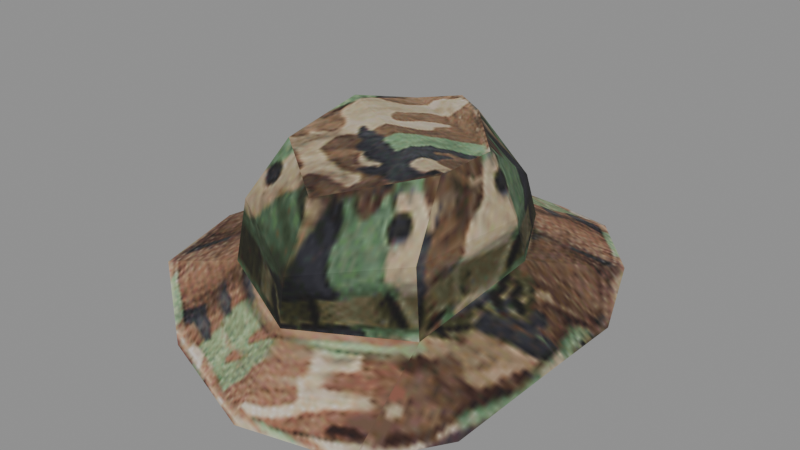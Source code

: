 # Source: recovered_gear_seal_hat_d1f281b69643.blend  (saved by Blender 4.5.92; exported with 4.5.12 LTS)
import bpy
from mathutils import Matrix  # noqa: F401  (used for matrix-valued properties, if any)

bpy.ops.wm.read_factory_settings(use_empty=True)
scene = bpy.context.scene
scene.name = 'Scene'

# ---- images (referenced by path relative to the original .blend; pixels are not part of the script)
import os
ASSET_DIR = os.environ.get("B2B_ASSET_DIR", "")  # directory of the original .blend (textures are referenced by path, not embedded)
HERE = os.path.dirname(os.path.abspath(__file__))  # packed textures are extracted next to this script under _unpacked/

def load_image(name, relpath, width, height, colorspace="sRGB"):
    """Load a texture the original file referenced (path relative to the .blend, or extracted next to this script)."""
    p = next((c for c in (os.path.join(HERE, relpath), os.path.join(ASSET_DIR, relpath)) if relpath and os.path.exists(c)), "")
    if p:
        img = bpy.data.images.load(p, check_existing=True)
        img.name = name
    else:  # same state as the original file: an image datablock whose file is absent (Cycles renders it pink)
        img = bpy.data.images.new(name, width, height)
        img.source = "FILE"
        img.filepath = "//" + (relpath or name)
    img.colorspace_settings.name = colorspace
    return img
img_image_0 = load_image('Image_0', '_unpacked/Image_0.6dfaf330.png', 128, 128, 'sRGB')

# ---- materials (node trees are filled in below, after node groups)
mat_seal01_hat_tif = bpy.data.materials.new('seal01_hat.tif')

# ---- material node trees
mat_seal01_hat_tif.use_nodes = True; mat_seal01_hat_tif.node_tree.nodes.clear()
_N = mat_seal01_hat_tif.node_tree.nodes; _L = mat_seal01_hat_tif.node_tree.links
n0 = _N.new('ShaderNodeBsdfPrincipled'); n0.name = 'Principled BSDF'; n0.location = (10, 300)
n0.inputs[2].default_value = 0.9
n1 = _N.new('ShaderNodeOutputMaterial'); n1.name = 'Material Output'; n1.location = (300, 300)
n2 = _N.new('ShaderNodeTexImage'); n2.name = 'Image Texture'; n2.location = (-440, 210)
n2.label = 'BASE COLOR'
n2.image = img_image_0
_L.new(n0.outputs[0], n1.inputs[0])
_L.new(n2.outputs[0], n0.inputs[0])
n1.is_active_output = True

# ---- meshes
me_seal_hat = bpy.data.meshes.new('seal_hat')
me_seal_hat.from_pydata([(-0.003857, 0.06567, 0.07274), (-0.00538, 0.09143, 0.02807), (-0.05741, 0.06016, 0.03164), (0.02029, 0.05243, 0.07167), (0.06468, 0.005021, 0.06806), (0.05306, 0.06825, 0.02623), (0.06468, 0.005021, 0.06806), (0.08944, 0.001584, 0.02851), (0.05306, 0.06825, 0.02623), (-0.05741, 0.06016, 0.03164), (-0.00538, 0.09143, 0.02807), (-0.06154, 0.06526, -0.005093), (-0.00538, 0.09143, 0.02807), (-0.005617, 0.09819, -0.004127), (-0.06154, 0.06526, -0.005093), (-0.003857, 0.06567, 0.07274), (0.02029, 0.05243, 0.07167), (-0.00538, 0.09143, 0.02807), (0.02029, 0.05243, 0.07167), (0.05306, 0.06825, 0.02623), (-0.00538, 0.09143, 0.02807), (-0.00538, 0.09143, 0.02807), (0.05306, 0.06825, 0.02623), (-0.005617, 0.09819, -0.004127), (0.05306, 0.06825, 0.02623), (0.06028, 0.07193, -0.004624), (-0.005617, 0.09819, -0.004127), (0.006058, -0.1029, 0.05626), (-0.0603, -0.05353, 0.06339), (-0.07675, -0.08159, 0.02274), (-0.146, -0.03762, -0.02935), (-0.1436, 0.03456, -0.0376), (-0.07104, -3.862e-05, -0.009639), (-0.1288, 0.09567, -0.03367), (-0.04673, 0.04748, -0.01019), (-0.07104, -3.862e-05, -0.009639), (-0.146, -0.03762, -0.02935), (-0.07104, -3.862e-05, -0.009639), (-0.06127, -0.06957, -0.02421), (-0.08075, -0.08938, -0.02362), (-0.09365, 0.002472, -0.004364), (-0.146, -0.03762, -0.02935), (-0.146, -0.03762, -0.02935), (-0.1322, -0.1098, -0.03434), (-0.08075, -0.08938, -0.02362), (-0.09365, 0.002472, -0.004364), (-0.06154, 0.06526, -0.005093), (-0.1288, 0.09567, -0.03367), (-0.06154, 0.06526, -0.005093), (-0.005617, 0.09819, -0.004127), (-0.06014, 0.1521, -0.05157), (-0.06014, 0.1521, -0.05157), (-0.09398, 0.1363, -0.04672), (-0.06154, 0.06526, -0.005093), (0.06028, 0.07193, -0.004624), (0.09461, 0.007101, -0.003178), (0.128, 0.08427, -0.02982), (0.128, 0.08427, -0.02982), (0.08702, 0.1268, -0.02657), (0.06028, 0.07193, -0.004624), (0.09461, 0.007101, -0.003178), (0.08075, -0.08665, -0.02571), (0.1558, -0.05379, -0.03143), (-0.07675, -0.08159, 0.02274), (-0.08603, 0.01193, 0.02878), (-0.09365, 0.002472, -0.004364), (0.06595, -0.04864, 0.07015), (0.006058, -0.1029, 0.05626), (0.07815, -0.08718, 0.02705), (0.006058, -0.1029, 0.05626), (0.007233, -0.1294, 0.01268), (0.07815, -0.08718, 0.02705), (0.07815, -0.08718, 0.02705), (0.007233, -0.1294, 0.01268), (0.08075, -0.08665, -0.02571), (0.007233, -0.1294, 0.01268), (0.0009987, -0.1285, -0.02763), (0.08075, -0.08665, -0.02571), (-0.07675, -0.08159, 0.02274), (0.007233, -0.1294, 0.01268), (0.006058, -0.1029, 0.05626), (0.007233, -0.1294, 0.01268), (-0.07675, -0.08159, 0.02274), (0.0009987, -0.1285, -0.02763), (-0.07675, -0.08159, 0.02274), (-0.08075, -0.08938, -0.02362), (0.0009987, -0.1285, -0.02763), (0.08944, 0.001584, 0.02851), (0.07815, -0.08718, 0.02705), (0.09461, 0.007101, -0.003178), (0.07815, -0.08718, 0.02705), (0.08075, -0.08665, -0.02571), (0.09461, 0.007101, -0.003178), (0.06468, 0.005021, 0.06806), (0.06595, -0.04864, 0.07015), (0.08944, 0.001584, 0.02851), (0.06595, -0.04864, 0.07015), (0.07815, -0.08718, 0.02705), (0.08944, 0.001584, 0.02851), (-0.0603, -0.05353, 0.06339), (-0.0568, 0.009755, 0.07646), (-0.07675, -0.08159, 0.02274), (-0.0568, 0.009755, 0.07646), (-0.08603, 0.01193, 0.02878), (-0.07675, -0.08159, 0.02274), (-0.09365, 0.002472, -0.004364), (-0.08075, -0.08938, -0.02362), (-0.07675, -0.08159, 0.02274), (-0.0568, 0.009755, 0.07646), (-0.03207, 0.04901, 0.06894), (-0.08603, 0.01193, 0.02878), (-0.03207, 0.04901, 0.06894), (-0.05741, 0.06016, 0.03164), (-0.08603, 0.01193, 0.02878), (-0.08603, 0.01193, 0.02878), (-0.05741, 0.06016, 0.03164), (-0.09365, 0.002472, -0.004364), (-0.05741, 0.06016, 0.03164), (-0.06154, 0.06526, -0.005093), (-0.09365, 0.002472, -0.004364), (0.05306, 0.06825, 0.02623), (0.08944, 0.001584, 0.02851), (0.06028, 0.07193, -0.004624), (0.08944, 0.001584, 0.02851), (0.09461, 0.007101, -0.003178), (0.06028, 0.07193, -0.004624), (-0.03207, 0.04901, 0.06894), (-0.003857, 0.06567, 0.07274), (-0.05741, 0.06016, 0.03164), (0.0006069, -0.0992, -0.02725), (0.0108, -0.1808, -0.06811), (-0.0715, -0.1547, -0.05725), (-0.0715, -0.1547, -0.05725), (-0.1322, -0.1098, -0.03434), (-0.06127, -0.06957, -0.02421), (-0.06127, -0.06957, -0.02421), (0.0006069, -0.0992, -0.02725), (-0.0715, -0.1547, -0.05725), (-0.06127, -0.06957, -0.02421), (-0.1322, -0.1098, -0.03434), (-0.146, -0.03762, -0.02935), (0.08784, -0.1582, -0.07134), (0.0108, -0.1808, -0.06811), (0.0006069, -0.0992, -0.02725), (0.06097, -0.0675, -0.02579), (0.1379, -0.1208, -0.05317), (0.08784, -0.1582, -0.07134), (0.08784, -0.1582, -0.07134), (0.0006069, -0.0992, -0.02725), (0.06097, -0.0675, -0.02579), (0.1558, -0.05379, -0.03143), (0.1379, -0.1208, -0.05317), (0.06097, -0.0675, -0.02579), (0.07146, 0.003459, -0.00874), (0.1503, 0.0253, -0.04127), (0.1558, -0.05379, -0.03143), (0.1558, -0.05379, -0.03143), (0.06097, -0.0675, -0.02579), (0.07146, 0.003459, -0.00874), (0.03835, 0.1485, -0.03498), (0.08702, 0.1268, -0.02657), (0.04548, 0.05253, -0.009832), (0.128, 0.08427, -0.02982), (0.1503, 0.0253, -0.04127), (0.07146, 0.003459, -0.00874), (0.04548, 0.05253, -0.009832), (0.08702, 0.1268, -0.02657), (0.128, 0.08427, -0.02982), (0.128, 0.08427, -0.02982), (0.07146, 0.003459, -0.00874), (0.04548, 0.05253, -0.009832), (-0.004397, 0.07241, -0.009457), (-0.01494, 0.1512, -0.05138), (0.03835, 0.1485, -0.03498), (-0.06014, 0.1521, -0.05157), (-0.01494, 0.1512, -0.05138), (-0.004397, 0.07241, -0.009457), (0.03835, 0.1485, -0.03498), (0.04548, 0.05253, -0.009832), (-0.004397, 0.07241, -0.009457), (-0.06014, 0.1521, -0.05157), (-0.004397, 0.07241, -0.009457), (-0.04673, 0.04748, -0.01019), (-0.1288, 0.09567, -0.03367), (-0.09398, 0.1363, -0.04672), (-0.04673, 0.04748, -0.01019), (-0.04673, 0.04748, -0.01019), (-0.09398, 0.1363, -0.04672), (-0.06014, 0.1521, -0.05157), (-0.07104, -3.862e-05, -0.009639), (-0.1436, 0.03456, -0.0376), (-0.1288, 0.09567, -0.03367), (0.1558, -0.05379, -0.03143), (0.1503, 0.0253, -0.04127), (0.09461, 0.007101, -0.003178), (0.08075, -0.08665, -0.02571), (0.0009987, -0.1285, -0.02763), (0.08784, -0.1582, -0.07134), (-0.0715, -0.1547, -0.05725), (0.0009987, -0.1285, -0.02763), (-0.08075, -0.08938, -0.02362), (-0.08075, -0.08938, -0.02362), (-0.1322, -0.1098, -0.03434), (-0.0715, -0.1547, -0.05725), (-0.005617, 0.09819, -0.004127), (0.06028, 0.07193, -0.004624), (0.03835, 0.1485, -0.03498), (0.08075, -0.08665, -0.02571), (0.1379, -0.1208, -0.05317), (0.1558, -0.05379, -0.03143), (0.08784, -0.1582, -0.07134), (0.1379, -0.1208, -0.05317), (0.08075, -0.08665, -0.02571), (-0.0715, -0.1547, -0.05725), (0.0108, -0.1808, -0.06811), (0.0009987, -0.1285, -0.02763), (-0.09365, 0.002472, -0.004364), (-0.1436, 0.03456, -0.0376), (-0.146, -0.03762, -0.02935), (-0.1288, 0.09567, -0.03367), (-0.1436, 0.03456, -0.0376), (-0.09365, 0.002472, -0.004364), (-0.005617, 0.09819, -0.004127), (-0.01494, 0.1512, -0.05138), (-0.06014, 0.1521, -0.05157), (0.03835, 0.1485, -0.03498), (-0.01494, 0.1512, -0.05138), (-0.005617, 0.09819, -0.004127), (0.09461, 0.007101, -0.003178), (0.1503, 0.0253, -0.04127), (0.128, 0.08427, -0.02982), (0.0009987, -0.1285, -0.02763), (0.0108, -0.1808, -0.06811), (0.08784, -0.1582, -0.07134), (-0.06154, 0.06526, -0.005093), (-0.09398, 0.1363, -0.04672), (-0.1288, 0.09567, -0.03367), (0.06028, 0.07193, -0.004624), (0.08702, 0.1268, -0.02657), (0.03835, 0.1485, -0.03498), (0.02029, 0.05243, 0.07167), (-0.003857, 0.06567, 0.07274), (-0.03207, 0.04901, 0.06894), (-0.03207, 0.04901, 0.06894), (0.06468, 0.005021, 0.06806), (0.02029, 0.05243, 0.07167), (0.06468, 0.005021, 0.06806), (-0.03207, 0.04901, 0.06894), (-0.0568, 0.009755, 0.07646), (-0.0568, 0.009755, 0.07646), (0.06595, -0.04864, 0.07015), (0.06468, 0.005021, 0.06806), (0.06595, -0.04864, 0.07015), (-0.0568, 0.009755, 0.07646), (-0.0603, -0.05353, 0.06339), (-0.0603, -0.05353, 0.06339), (0.006058, -0.1029, 0.05626), (0.06595, -0.04864, 0.07015)], [], [(0, 1, 2), (3, 4, 5), (6, 7, 8), (9, 10, 11), (12, 13, 14), (15, 16, 17), (18, 19, 20), (21, 22, 23), (24, 25, 26), (27, 28, 29), (30, 31, 32), (33, 34, 35), (36, 37, 38), (39, 40, 41), (42, 43, 44), (45, 46, 47), (48, 49, 50), (51, 52, 53), (54, 55, 56), (57, 58, 59), (60, 61, 62), (63, 64, 65), (66, 67, 68), (69, 70, 71), (72, 73, 74), (75, 76, 77), (78, 79, 80), (81, 82, 83), (84, 85, 86), (87, 88, 89), (90, 91, 92), (93, 94, 95), (96, 97, 98), (99, 100, 101), (102, 103, 104), (105, 106, 107), (108, 109, 110), (111, 112, 113), (114, 115, 116), (117, 118, 119), (120, 121, 122), (123, 124, 125), (126, 127, 128), (129, 130, 131), (132, 133, 134), (135, 136, 137), (138, 139, 140), (141, 142, 143), (144, 145, 146), (147, 148, 149), (150, 151, 152), (153, 154, 155), (156, 157, 158), (159, 160, 161), (162, 163, 164), (165, 166, 167), (168, 169, 170), (171, 172, 173), (174, 175, 176), (177, 178, 179), (180, 181, 182), (183, 184, 185), (186, 187, 188), (189, 190, 191), (192, 193, 194), (195, 196, 197), (198, 199, 200), (201, 202, 203), (204, 205, 206), (207, 208, 209), (210, 211, 212), (213, 214, 215), (216, 217, 218), (219, 220, 221), (222, 223, 224), (225, 226, 227), (228, 229, 230), (231, 232, 233), (234, 235, 236), (237, 238, 239), (240, 241, 242), (243, 244, 245), (246, 247, 248), (249, 250, 251), (252, 253, 254), (255, 256, 257)])
me_seal_hat.polygons.foreach_set('use_smooth', [0, 0, 0, 0, 0, 0, 0, 0, 0, 0, 0, 0, 0, 0, 0, 0, 0, 0, 0, 0, 0, 0, 0, 0, 1, 0, 0, 0, 0, 0, 0, 0, 0, 0, 0, 0, 0, 0, 0, 0, 0, 0, 0, 0, 0, 0, 0, 0, 0, 0, 0, 0, 0, 0, 0, 0, 0, 0, 0, 0, 0, 0, 0, 0, 0, 0, 0, 0, 0, 0, 0, 0, 0, 0, 0, 0, 0, 0, 0, 0, 0, 0, 0, 0, 0, 0])
_uv = me_seal_hat.uv_layers.new(name='UVMap')
_uv.uv.foreach_set('vector', [0.667, 0.03125, 0.6423, 0.1379, 0.8242, 0.1362, 0.5325, 0.02588, 0.2617, 0.01562, 0.4407, 0.1299, 0.2617, 0.01562, 0.2542, 0.1255, 0.4407, 0.1299, 0.8242, 0.1362, 0.6423, 0.1379, 0.8208, 0.2495, 0.6423, 0.1379, 0.6353, 0.2424, 0.8208, 0.2495, 0.667, 0.03125, 0.5325, 0.02588, 0.6423, 0.1379, 0.5325, 0.02588, 0.4407, 0.1299, 0.6423, 0.1379, 0.6423, 0.1379, 0.4407, 0.1299, 0.6353, 0.2424, 0.4407, 0.1299, 0.4429, 0.2354, 0.6353, 0.2424, 0.4639, 0.02368, 0.6663, 0.01807, 0.6416, 0.135, 0.3567, 0.9897, 0.5754, 1.0, 0.4958, 0.8396, 0.8594, 0.9714, 0.7629, 0.8071, 0.4958, 0.8396, 0.3567, 0.9897, 0.4958, 0.8396, 0.2854, 0.7068, 0.2578, 0.7292, 0.4946, 0.8621, 0.3567, 0.9897, 0.3567, 0.9897, 0.1926, 0.9585, 0.2578, 0.7292, 0.4946, 0.8621, 0.8071, 0.823, 0.8594, 0.9714, 0.3228, 0.3933, 0.2188, 0.521, 0.0625, 0.3308, 0.0625, 0.3308, 0.1641, 0.2344, 0.3228, 0.3933, 0.2891, 0.7449, 0.4895, 0.875, 0.2004, 0.9585, 0.2004, 0.9585, 0.0415, 0.7839, 0.2891, 0.7449, 0.4895, 0.875, 0.7734, 0.8464, 0.6692, 0.9949, 0.6416, 0.135, 0.9844, 0.1113, 0.9844, 0.2207, 0.2026, 0.003174, 0.4639, 0.02368, 0.2119, 0.1145, 0.4639, 0.02368, 0.4558, 0.1304, 0.2119, 0.1145, 0.2119, 0.1145, 0.4558, 0.1304, 0.1777, 0.2422, 0.4558, 0.1304, 0.4453, 0.2539, 0.1777, 0.2422, 0.6416, 0.135, 0.4558, 0.1304, 0.4639, 0.02368, 0.4558, 0.1304, 0.6416, 0.135, 0.4453, 0.2539, 0.6416, 0.135, 0.6479, 0.2546, 0.4453, 0.2539, 0.2542, 0.1255, 0.06519, 0.08643, 0.2402, 0.2344, 0.06519, 0.08643, 0.002197, 0.1892, 0.2402, 0.2344, 0.2617, 0.01562, 0.1172, 0.007812, 0.2542, 0.1255, 0.1172, 0.007812, 0.06519, 0.08643, 0.2542, 0.1255, 0.686, 0.01733, 0.9883, 0.007812, 0.6416, 0.135, 0.9883, 0.007812, 0.9844, 0.1113, 0.6416, 0.135, 0.9844, 0.2207, 0.6479, 0.2546, 0.6416, 0.135, 0.9316, 0.005859, 0.7852, 0.02808, 0.9492, 0.1191, 0.7852, 0.02808, 0.8242, 0.1362, 0.9492, 0.1191, 0.9492, 0.1191, 0.8242, 0.1362, 0.9492, 0.2207, 0.8242, 0.1362, 0.8208, 0.2495, 0.9492, 0.2207, 0.4407, 0.1299, 0.2542, 0.1255, 0.4429, 0.2354, 0.2542, 0.1255, 0.2402, 0.2344, 0.4429, 0.2354, 0.7852, 0.02808, 0.667, 0.03125, 0.8242, 0.1362, 0.2705, 0.502, 0.02588, 0.3984, 0.03638, 0.7839, 0.03638, 0.7839, 0.1926, 0.9585, 0.2854, 0.7068, 0.2854, 0.7068, 0.2705, 0.502, 0.03638, 0.7839, 0.2854, 0.7068, 0.1926, 0.9585, 0.3567, 0.9897, 0.1614, 0.2292, 0.02588, 0.3984, 0.2705, 0.502, 0.7532, 0.8186, 0.874, 0.9636, 0.9661, 0.8257, 0.1614, 0.2292, 0.2705, 0.502, 0.3833, 0.3901, 0.6692, 0.9949, 0.874, 0.9636, 0.7532, 0.8186, 0.4885, 0.8467, 0.3984, 1.002, 0.6692, 0.9949, 0.6692, 0.9949, 0.7532, 0.8186, 0.4885, 0.8467, 0.03906, 0.6172, 0.0415, 0.7839, 0.322, 0.7161, 0.2004, 0.9585, 0.3984, 1.002, 0.4885, 0.8467, 0.322, 0.7161, 0.0415, 0.7839, 0.2004, 0.9585, 0.2004, 0.9585, 0.4885, 0.8467, 0.322, 0.7161, 0.2632, 0.5276, 0.04834, 0.4709, 0.03906, 0.6172, 0.0625, 0.3308, 0.04834, 0.4709, 0.2632, 0.5276, 0.03906, 0.6172, 0.322, 0.7161, 0.2632, 0.5276, 0.0625, 0.3308, 0.2632, 0.5276, 0.3589, 0.4087, 0.8594, 0.9714, 0.9453, 0.875, 0.7629, 0.8071, 0.3589, 0.4087, 0.1641, 0.2344, 0.0625, 0.3308, 0.4958, 0.8396, 0.5754, 1.0, 0.8594, 0.9714, 0.6692, 0.9949, 0.3984, 1.002, 0.4895, 0.875, 0.375, 0.3726, 0.2422, 0.4871, 0.1614, 0.2292, 0.03638, 0.7839, 0.2422, 0.4871, 0.2578, 0.7292, 0.2578, 0.7292, 0.1926, 0.9585, 0.03638, 0.7839, 0.2188, 0.521, 0.2891, 0.7449, 0.03906, 0.6172, 0.7734, 0.8464, 0.874, 0.9636, 0.6692, 0.9949, 0.9661, 0.8257, 0.874, 0.9636, 0.7734, 0.8464, 0.03638, 0.7839, 0.02588, 0.3984, 0.2422, 0.4871, 0.4946, 0.8621, 0.5754, 1.0, 0.3567, 0.9897, 0.8594, 0.9714, 0.5754, 1.0, 0.4946, 0.8621, 0.2188, 0.521, 0.04834, 0.4709, 0.0625, 0.3308, 0.03906, 0.6172, 0.04834, 0.4709, 0.2188, 0.521, 0.4895, 0.875, 0.3984, 1.002, 0.2004, 0.9585, 0.2422, 0.4871, 0.02588, 0.3984, 0.1614, 0.2292, 0.8071, 0.823, 0.9453, 0.875, 0.8594, 0.9714, 0.2891, 0.7449, 0.0415, 0.7839, 0.03906, 0.6172, 0.3618, 0.6953, 0.302, 0.5339, 0.3853, 0.375, 0.3853, 0.375, 0.5129, 0.8022, 0.3618, 0.6953, 0.5129, 0.8022, 0.3853, 0.375, 0.5286, 0.2996, 0.5286, 0.2996, 0.7864, 0.7734, 0.5129, 0.8022, 0.7864, 0.7734, 0.5286, 0.2996, 0.729, 0.2866, 0.729, 0.2866, 0.9087, 0.5417, 0.7864, 0.7734])
me_seal_hat.materials.append(mat_seal01_hat_tif)
me_seal_hat.update()
me_seal_hat.normals_split_custom_set([tuple(v) for v in zip(*[iter([-0.4335, 0.7741, 0.4613, -0.4335, 0.7741, 0.4613, -0.4335, 0.7741, 0.4613, 0.5999, 0.5152, 0.612, 0.5999, 0.5152, 0.612, 0.5999, 0.5152, 0.612, 0.7779, 0.4399, 0.4487, 0.7779, 0.4399, 0.4487, 0.7779, 0.4399, 0.4487, -0.4984, 0.8493, 0.1737, -0.4984, 0.8493, 0.1737, -0.4984, 0.8493, 0.1737, -0.5014, 0.846, 0.1813, -0.5014, 0.846, 0.1813, -0.5014, 0.846, 0.1813, 0.4476, 0.7811, 0.4353, 0.4476, 0.7811, 0.4353, 0.4476, 0.7811, 0.4353, 0.3303, 0.7917, 0.5139, 0.3303, 0.7917, 0.5139, 0.3303, 0.7917, 0.5139, 0.3673, 0.9108, 0.1885, 0.3673, 0.9108, 0.1885, 0.3673, 0.9108, 0.1885, 0.3644, 0.9108, 0.1939, 0.3644, 0.9108, 0.1939, 0.3644, 0.9108, 0.1939, -0.422, -0.6572, 0.6245, -0.422, -0.6572, 0.6245, -0.422, -0.6572, 0.6245, 0.3074, -0.1181, -0.9442, 0.3074, -0.1181, -0.9442, 0.3074, -0.1181, -0.9442, 0.2086, -0.118, -0.9709, 0.2086, -0.118, -0.9709, 0.2086, -0.118, -0.9709, 0.1423, 0.2221, -0.9646, 0.1423, 0.2221, -0.9646, 0.1423, 0.2221, -0.9646, -0.2673, -0.2335, 0.9349, -0.2673, -0.2335, 0.9349, -0.2673, -0.2335, 0.9349, -0.165, -0.09942, 0.9813, -0.165, -0.09942, 0.9813, -0.165, -0.09942, 0.9813, -0.3178, 0.1734, 0.9322, -0.3178, 0.1734, 0.9322, -0.3178, 0.1734, 0.9322, -0.2832, 0.4562, 0.8436, -0.2832, 0.4562, 0.8436, -0.2832, 0.4562, 0.8436, -0.09365, 0.4711, 0.8771, -0.09365, 0.4711, 0.8771, -0.09365, 0.4711, 0.8771, 0.3128, 0.1864, 0.9313, 0.3128, 0.1864, 0.9313, 0.3128, 0.1864, 0.9313, 0.3044, 0.2222, 0.9263, 0.3044, 0.2222, 0.9263, 0.3044, 0.2222, 0.9263, 0.1843, -0.2553, 0.9491, 0.1843, -0.2553, 0.9491, 0.1843, -0.2553, 0.9491, -0.9611, -0.1117, 0.2527, -0.9611, -0.1117, 0.2527, -0.9611, -0.1117, 0.2527, 0.407, -0.6207, 0.6701, 0.407, -0.6207, 0.6701, 0.407, -0.6207, 0.6701, 0.3708, -0.789, 0.49, 0.3708, -0.789, 0.49, 0.3708, -0.789, 0.49, 0.5093, -0.8605, 0.0165, 0.5093, -0.8605, 0.0165, 0.5093, -0.8605, 0.0165, 0.4647, -0.8807, -0.09141, 0.4647, -0.8807, -0.09141, 0.4647, -0.8807, -0.09141, -0.3937, -0.79, 0.47, -0.3937, -0.79, 0.47, -0.3937, -0.79, 0.47, -0.489, -0.8705, 0.05633, -0.489, -0.8705, 0.05633, -0.489, -0.8705, 0.05633, -0.417, -0.8898, 0.1855, -0.417, -0.8898, 0.1855, -0.417, -0.8898, 0.1855, 0.9822, -0.1272, 0.1381, 0.9822, -0.1272, 0.1381, 0.9822, -0.1272, 0.1381, 0.9865, -0.1571, 0.04712, 0.9865, -0.1571, 0.04712, 0.9865, -0.1571, 0.04712, 0.8485, 0.04063, 0.5276, 0.8485, 0.04063, 0.5276, 0.8485, 0.04063, 0.5276, 0.9206, -0.1232, 0.3707, 0.9206, -0.1232, 0.3707, 0.9206, -0.1232, 0.3707, -0.9191, -0.03036, 0.3929, -0.9191, -0.03036, 0.3929, -0.9191, -0.03036, 0.3929, -0.849, -0.1176, 0.5152, -0.849, -0.1176, 0.5152, -0.849, -0.1176, 0.5152, -0.9806, -0.1611, 0.1117, -0.9806, -0.1611, 0.1117, -0.9806, -0.1611, 0.1117, -0.7092, 0.5349, 0.4593, -0.7092, 0.5349, 0.4593, -0.7092, 0.5349, 0.4593, -0.7063, 0.3838, 0.5949, -0.7063, 0.3838, 0.5949, -0.7063, 0.3838, 0.5949, -0.8602, 0.5073, 0.05277, -0.8602, 0.5073, 0.05277, -0.8602, 0.5073, 0.05277, -0.8779, 0.4508, 0.1611, -0.8779, 0.4508, 0.1611, -0.8779, 0.4508, 0.1611, 0.8453, 0.47, 0.2539, 0.8453, 0.47, 0.2539, 0.8453, 0.47, 0.2539, 0.86, 0.4603, 0.2204, 0.86, 0.4603, 0.2204, 0.86, 0.4603, 0.2204, -0.4819, 0.6938, 0.5351, -0.4819, 0.6938, 0.5351, -0.4819, 0.6938, 0.5351, 0.02478, 0.4502, -0.8926, 0.02478, 0.4502, -0.8926, 0.02478, 0.4502, -0.8926, -0.07709, 0.3687, -0.9264, -0.07709, 0.3687, -0.9264, -0.07709, 0.3687, -0.9264, 0.1203, 0.3465, -0.9303, 0.1203, 0.3465, -0.9303, 0.1203, 0.3465, -0.9303, 0.09272, 0.08629, -0.9919, 0.09272, 0.08629, -0.9919, 0.09272, 0.08629, -0.9919, -0.1622, 0.4256, -0.8902, -0.1622, 0.4256, -0.8902, -0.1622, 0.4256, -0.8902, -0.009182, 0.4466, -0.8947, -0.009182, 0.4466, -0.8947, -0.009182, 0.4466, -0.8947, -0.1865, 0.3963, -0.899, -0.1865, 0.3963, -0.899, -0.1865, 0.3963, -0.899, -0.1038, 0.332, -0.9376, -0.1038, 0.332, -0.9376, -0.1038, 0.332, -0.9376, -0.3444, -0.1391, -0.9285, -0.3444, -0.1391, -0.9285, -0.3444, -0.1391, -0.9285, -0.09293, 0.2456, -0.9649, -0.09293, 0.2456, -0.9649, -0.09293, 0.2456, -0.9649, 0.05576, -0.2491, -0.9669, 0.05576, -0.2491, -0.9669, 0.05576, -0.2491, -0.9669, -0.3885, 0.03131, -0.9209, -0.3885, 0.03131, -0.9209, -0.3885, 0.03131, -0.9209, -0.1933, -0.1116, -0.9748, -0.1933, -0.1116, -0.9748, -0.1933, -0.1116, -0.9748, -0.1892, -0.1219, -0.9743, -0.1892, -0.1219, -0.9743, -0.1892, -0.1219, -0.9743, 0.2459, -0.4295, -0.869, 0.2459, -0.4295, -0.869, 0.2459, -0.4295, -0.869, -0.005414, -0.4703, -0.8825, -0.005414, -0.4703, -0.8825, -0.005414, -0.4703, -0.8825, -0.1106, -0.2595, -0.9594, -0.1106, -0.2595, -0.9594, -0.1106, -0.2595, -0.9594, 0.2135, -0.3356, -0.9175, 0.2135, -0.3356, -0.9175, 0.2135, -0.3356, -0.9175, 0.06063, -0.3518, -0.9341, 0.06063, -0.3518, -0.9341, 0.06063, -0.3518, -0.9341, 0.03589, -0.3637, -0.9308, 0.03589, -0.3637, -0.9308, 0.03589, -0.3637, -0.9308, 0.3491, -0.02464, -0.9368, 0.3491, -0.02464, -0.9368, 0.3491, -0.02464, -0.9368, 0.527, 0.1404, 0.8382, 0.527, 0.1404, 0.8382, 0.527, 0.1404, 0.8382, 0.2448, -0.5041, 0.8282, 0.2448, -0.5041, 0.8282, 0.2448, -0.5041, 0.8282, -0.1829, -0.4703, 0.8634, -0.1829, -0.4703, 0.8634, -0.1829, -0.4703, 0.8634, -0.00307, -0.458, 0.889, -0.00307, -0.458, 0.889, -0.00307, -0.458, 0.889, 0.1679, 0.4044, 0.8991, 0.1679, 0.4044, 0.8991, 0.1679, 0.4044, 0.8991, 0.2246, -0.3545, 0.9077, 0.2246, -0.3545, 0.9077, 0.2246, -0.3545, 0.9077, 0.08951, -0.5293, 0.8437, 0.08951, -0.5293, 0.8437, 0.08951, -0.5293, 0.8437, -0.09385, -0.6207, 0.7784, -0.09385, -0.6207, 0.7784, -0.09385, -0.6207, 0.7784, -0.498, 0.1147, 0.8596, -0.498, 0.1147, 0.8596, -0.498, 0.1147, 0.8596, -0.52, 0.07173, 0.8512, -0.52, 0.07173, 0.8512, -0.52, 0.07173, 0.8512, 0.009828, 0.6664, 0.7456, 0.009828, 0.6664, 0.7456, 0.009828, 0.6664, 0.7456, -0.1987, 0.6325, 0.7487, -0.1987, 0.6325, 0.7487, -0.1987, 0.6325, 0.7487, 0.5528, 0.04836, 0.8319, 0.5528, 0.04836, 0.8319, 0.5528, 0.04836, 0.8319, 0.2022, -0.5758, 0.7922, 0.2022, -0.5758, 0.7922, 0.2022, -0.5758, 0.7922, -0.178, 0.4356, 0.8824, -0.178, 0.4356, 0.8824, -0.178, 0.4356, 0.8824, 0.004483, 0.3695, 0.9292, 0.004483, 0.3695, 0.9292, 0.004483, 0.3695, 0.9292, -0.04134, -0.1552, 0.987, -0.04134, -0.1552, 0.987, -0.04134, -0.1552, 0.987, -0.04413, -0.1167, 0.9922, -0.04413, -0.1167, 0.9922, -0.04413, -0.1167, 0.9922, 0.07379, 0.1428, 0.987, 0.07379, 0.1428, 0.987, 0.07379, 0.1428, 0.987, 0.07048, 0.04051, 0.9967, 0.07048, 0.04051, 0.9967, 0.07048, 0.04051, 0.9967, -0.04471, -0.1997, 0.9788, -0.04471, -0.1997, 0.9788, -0.04471, -0.1997, 0.9788, -0.04464, -0.2013, 0.9785, -0.04464, -0.2013, 0.9785, -0.04464, -0.2013, 0.9785])] * 3)])

# ---- objects
ob_seal_hat = bpy.data.objects.new('seal_hat', me_seal_hat)

# ---- transforms, parenting, visibility, modifiers, constraints
ob_seal_hat.location = (0.0, 0.0, 0.0)
ob_seal_hat.rotation_mode = 'QUATERNION'
ob_seal_hat.rotation_quaternion = (1.0, 0.0, 0.0, 0.0)

# ---- collection membership
scene.collection.objects.link(ob_seal_hat)

# ---- scene / render settings (as saved in the file)
scene.frame_start = 1; scene.frame_end = 250; scene.frame_set(1)
scene.render.engine = 'BLENDER_EEVEE_NEXT'
bpy.context.view_layer.update()

# ---- added for rendering (the .blend has no active camera and no usable light): camera, sun + grey world if the file has none
cam_auto = bpy.data.cameras.new('AutoCamera')
cam_auto.lens = 50.0
cam_auto.sensor_width = 36.0
cam_auto.clip_end = 1000.0
ob_auto_camera = bpy.data.objects.new('AutoCamera', cam_auto)
scene.collection.objects.link(ob_auto_camera)
ob_auto_camera.location = (0.442496, -0.539505, 0.352659)
ob_auto_camera.rotation_euler = (1.09748, -7.21219e-08, 0.694738)
scene.camera = ob_auto_camera
light_auto_sun = bpy.data.lights.new('AutoSun', 'SUN')
light_auto_sun.energy = 3.0
light_auto_sun.angle = 0.0523599
ob_auto_sun = bpy.data.objects.new('AutoSun', light_auto_sun)
scene.collection.objects.link(ob_auto_sun)
ob_auto_sun.rotation_euler = (0.872665, 0.174533, 0.523599)
if scene.world is None:
    world_auto = bpy.data.worlds.new('AutoWorld')
    world_auto.color = (0.3, 0.3, 0.3)
    scene.world = world_auto
bpy.context.view_layer.update()
